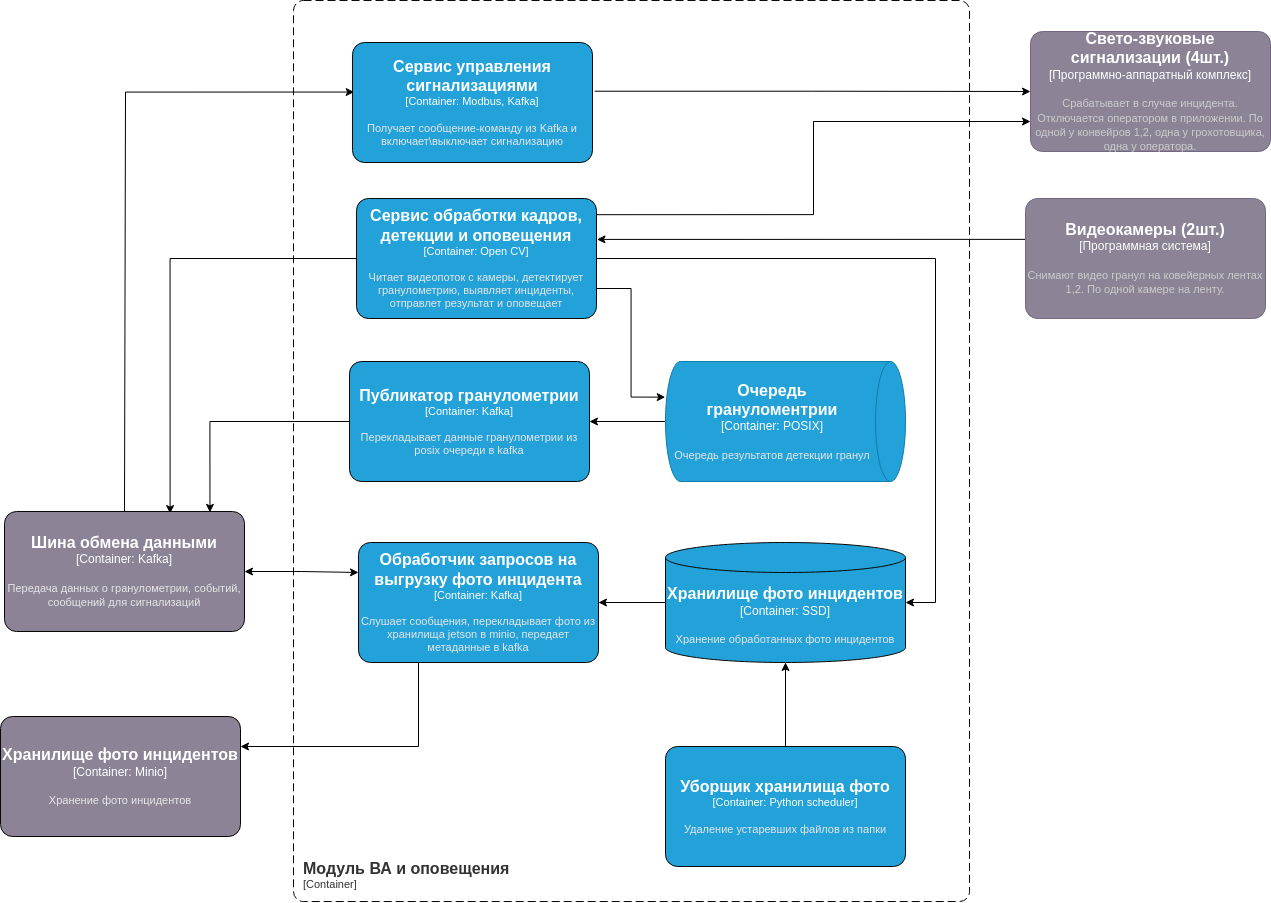

The diagram above was exported from draw.io. Its source (the exported page's mxGraphModel, read from the mxfile embedded in the PNG):
<mxGraphModel dx="2283" dy="747" grid="0" gridSize="10" guides="1" tooltips="1" connect="1" arrows="1" fold="1" page="0" pageScale="1" pageWidth="827" pageHeight="1169" background="#ffffff" math="0" shadow="0">
  <root>
    <mxCell id="0" />
    <mxCell id="1" parent="0" />
    <object placeholders="1" c4Name="Модуль ВА и оповещения" c4Type="ContainerScopeBoundary" c4Application="Container" label="&lt;font style=&quot;font-size: 16px&quot;&gt;&lt;b&gt;&lt;div style=&quot;text-align: left&quot;&gt;%c4Name%&lt;/div&gt;&lt;/b&gt;&lt;/font&gt;&lt;div style=&quot;text-align: left&quot;&gt;[%c4Application%]&lt;/div&gt;" id="16">
      <mxCell style="rounded=1;fontSize=11;whiteSpace=wrap;html=1;dashed=1;arcSize=20;fillColor=none;strokeColor=#080808;fontColor=#333333;labelBackgroundColor=none;align=left;verticalAlign=bottom;labelBorderColor=none;spacingTop=0;spacing=10;dashPattern=8 4;metaEdit=1;rotatable=0;perimeter=rectanglePerimeter;noLabel=0;labelPadding=0;allowArrows=0;connectable=0;expand=0;recursiveResize=0;editable=1;pointerEvents=0;absoluteArcSize=1;points=[[0.25,0,0],[0.5,0,0],[0.75,0,0],[1,0.25,0],[1,0.5,0],[1,0.75,0],[0.75,1,0],[0.5,1,0],[0.25,1,0],[0,0.75,0],[0,0.5,0],[0,0.25,0]];" parent="1" vertex="1">
        <mxGeometry x="194" y="199" width="676" height="901" as="geometry" />
      </mxCell>
    </object>
    <mxCell id="80" style="edgeStyle=orthogonalEdgeStyle;rounded=0;orthogonalLoop=1;jettySize=auto;html=1;exitX=0;exitY=0.5;exitDx=0;exitDy=0;exitPerimeter=0;entryX=0.69;entryY=0.017;entryDx=0;entryDy=0;entryPerimeter=0;strokeColor=#000000;" edge="1" parent="1" source="22" target="79">
      <mxGeometry relative="1" as="geometry" />
    </mxCell>
    <mxCell id="82" style="edgeStyle=orthogonalEdgeStyle;rounded=0;orthogonalLoop=1;jettySize=auto;html=1;exitX=1.002;exitY=0.135;exitDx=0;exitDy=0;exitPerimeter=0;entryX=0;entryY=0.75;entryDx=0;entryDy=0;entryPerimeter=0;strokeColor=#000000;" edge="1" parent="1" source="22" target="71">
      <mxGeometry relative="1" as="geometry" />
    </mxCell>
    <mxCell id="85" style="edgeStyle=orthogonalEdgeStyle;rounded=0;orthogonalLoop=1;jettySize=auto;html=1;exitX=1;exitY=0.5;exitDx=0;exitDy=0;exitPerimeter=0;entryX=1;entryY=0.5;entryDx=0;entryDy=0;entryPerimeter=0;strokeColor=#000000;" edge="1" parent="1" source="22" target="81">
      <mxGeometry relative="1" as="geometry">
        <Array as="points">
          <mxPoint x="836" y="457" />
          <mxPoint x="836" y="801" />
        </Array>
      </mxGeometry>
    </mxCell>
    <mxCell id="92" style="edgeStyle=orthogonalEdgeStyle;rounded=0;orthogonalLoop=1;jettySize=auto;html=1;exitX=1;exitY=0.75;exitDx=0;exitDy=0;exitPerimeter=0;strokeColor=#000000;entryX=0.297;entryY=1.001;entryDx=0;entryDy=0;entryPerimeter=0;" edge="1" parent="1" source="22" target="91">
      <mxGeometry relative="1" as="geometry" />
    </mxCell>
    <object placeholders="1" c4Name="Сервис обработки кадров, детекции и оповещения" c4Type="Container" c4Technology="Open CV" c4Description="Читает видеопоток с камеры, детектирует гранулометрию, выявляет инциденты, отправлет результат и оповещает" label="&lt;font style=&quot;font-size: 16px&quot;&gt;&lt;b&gt;%c4Name%&lt;/b&gt;&lt;/font&gt;&lt;div&gt;[%c4Type%: %c4Technology%]&lt;/div&gt;&lt;br&gt;&lt;div&gt;&lt;font style=&quot;font-size: 11px&quot;&gt;&lt;font color=&quot;#E6E6E6&quot;&gt;%c4Description%&lt;/font&gt;&lt;/div&gt;" id="22">
      <mxCell style="rounded=1;whiteSpace=wrap;html=1;fontSize=11;labelBackgroundColor=none;fillColor=#23A2D9;fontColor=#ffffff;align=center;arcSize=10;strokeColor=#080808;metaEdit=1;resizable=0;points=[[0.25,0,0],[0.5,0,0],[0.75,0,0],[1,0.25,0],[1,0.5,0],[1,0.75,0],[0.75,1,0],[0.5,1,0],[0.25,1,0],[0,0.75,0],[0,0.5,0],[0,0.25,0]];" parent="1" vertex="1">
        <mxGeometry x="257" y="397" width="240" height="120" as="geometry" />
      </mxCell>
    </object>
    <mxCell id="83" style="edgeStyle=orthogonalEdgeStyle;rounded=0;orthogonalLoop=1;jettySize=auto;html=1;exitX=1.009;exitY=0.406;exitDx=0;exitDy=0;exitPerimeter=0;entryX=0;entryY=0.5;entryDx=0;entryDy=0;entryPerimeter=0;strokeColor=#000000;" edge="1" parent="1" source="38" target="71">
      <mxGeometry relative="1" as="geometry" />
    </mxCell>
    <object placeholders="1" c4Name="Сервис управления сигнализациями" c4Type="Container" c4Technology="Modbus, Kafka" c4Description="Получает сообщение-команду из Kafka и включает\выключает сигнализацию" label="&lt;font style=&quot;font-size: 16px&quot;&gt;&lt;b&gt;%c4Name%&lt;/b&gt;&lt;/font&gt;&lt;div&gt;[%c4Type%: %c4Technology%]&lt;/div&gt;&lt;br&gt;&lt;div&gt;&lt;font style=&quot;font-size: 11px&quot;&gt;&lt;font color=&quot;#E6E6E6&quot;&gt;%c4Description%&lt;/font&gt;&lt;/div&gt;" id="38">
      <mxCell style="rounded=1;whiteSpace=wrap;html=1;fontSize=11;labelBackgroundColor=none;fillColor=#23A2D9;fontColor=#ffffff;align=center;arcSize=10;strokeColor=#080808;metaEdit=1;resizable=0;points=[[0.25,0,0],[0.5,0,0],[0.75,0,0],[1,0.25,0],[1,0.5,0],[1,0.75,0],[0.75,1,0],[0.5,1,0],[0.25,1,0],[0,0.75,0],[0,0.5,0],[0,0.25,0]];" parent="1" vertex="1">
        <mxGeometry x="253" y="241" width="240" height="120" as="geometry" />
      </mxCell>
    </object>
    <mxCell id="90" style="edgeStyle=orthogonalEdgeStyle;rounded=0;orthogonalLoop=1;jettySize=auto;html=1;exitX=0.5;exitY=0;exitDx=0;exitDy=0;exitPerimeter=0;entryX=0.5;entryY=1;entryDx=0;entryDy=0;entryPerimeter=0;strokeColor=#000000;" edge="1" parent="1" source="47" target="81">
      <mxGeometry relative="1" as="geometry" />
    </mxCell>
    <object placeholders="1" c4Name="Уборщик хранилища фото" c4Type="Container" c4Technology="Python scheduler" c4Description="Удаление устаревших файлов из папки" label="&lt;font style=&quot;font-size: 16px&quot;&gt;&lt;b&gt;%c4Name%&lt;/b&gt;&lt;/font&gt;&lt;div&gt;[%c4Type%: %c4Technology%]&lt;/div&gt;&lt;br&gt;&lt;div&gt;&lt;font style=&quot;font-size: 11px&quot;&gt;&lt;font color=&quot;#E6E6E6&quot;&gt;%c4Description%&lt;/font&gt;&lt;/div&gt;" id="47">
      <mxCell style="rounded=1;whiteSpace=wrap;html=1;fontSize=11;labelBackgroundColor=none;fillColor=#23A2D9;fontColor=#ffffff;align=center;arcSize=10;strokeColor=#080808;metaEdit=1;resizable=0;points=[[0.25,0,0],[0.5,0,0],[0.75,0,0],[1,0.25,0],[1,0.5,0],[1,0.75,0],[0.75,1,0],[0.5,1,0],[0.25,1,0],[0,0.75,0],[0,0.5,0],[0,0.25,0]];" parent="1" vertex="1">
        <mxGeometry x="566" y="945" width="240" height="120" as="geometry" />
      </mxCell>
    </object>
    <object placeholders="1" c4Type="Хранилище фото инцидентов" c4Container="Container" c4Technology="Minio" c4Description="Хранение фото инцидентов" label="&lt;font style=&quot;font-size: 16px&quot;&gt;&lt;b&gt;%c4Type%&lt;/b&gt;&lt;/font&gt;&lt;div&gt;[%c4Container%:&amp;nbsp;%c4Technology%]&lt;/div&gt;&lt;br&gt;&lt;div&gt;&lt;font style=&quot;font-size: 11px&quot;&gt;&lt;font color=&quot;#E6E6E6&quot;&gt;%c4Description%&lt;/font&gt;&lt;/div&gt;" id="48">
      <mxCell style="rounded=1;whiteSpace=wrap;html=1;labelBackgroundColor=none;fillColor=#8C8496;fontColor=#ffffff;align=center;arcSize=10;strokeColor=#080808;metaEdit=1;resizable=0;points=[[0.25,0,0],[0.5,0,0],[0.75,0,0],[1,0.25,0],[1,0.5,0],[1,0.75,0],[0.75,1,0],[0.5,1,0],[0.25,1,0],[0,0.75,0],[0,0.5,0],[0,0.25,0]];" parent="1" vertex="1">
        <mxGeometry x="-99" y="915" width="240" height="120" as="geometry" />
      </mxCell>
    </object>
    <mxCell id="78" style="edgeStyle=orthogonalEdgeStyle;rounded=0;orthogonalLoop=1;jettySize=auto;html=1;exitX=0.5;exitY=0;exitDx=0;exitDy=0;exitPerimeter=0;entryX=0.007;entryY=0.413;entryDx=0;entryDy=0;entryPerimeter=0;strokeColor=#000000;" edge="1" parent="1" source="79" target="38">
      <mxGeometry relative="1" as="geometry">
        <mxPoint x="-353" y="629.0000000000002" as="sourcePoint" />
        <Array as="points">
          <mxPoint x="26" y="291" />
        </Array>
      </mxGeometry>
    </mxCell>
    <mxCell id="84" style="edgeStyle=orthogonalEdgeStyle;rounded=0;orthogonalLoop=1;jettySize=auto;html=1;exitX=0;exitY=0.25;exitDx=0;exitDy=0;exitPerimeter=0;entryX=1.002;entryY=0.341;entryDx=0;entryDy=0;entryPerimeter=0;strokeColor=#000000;" edge="1" parent="1" source="70" target="22">
      <mxGeometry relative="1" as="geometry">
        <Array as="points">
          <mxPoint x="926" y="438" />
        </Array>
      </mxGeometry>
    </mxCell>
    <object placeholders="1" c4Name="Видеокамеры (2шт.)" c4Type="Программная система" c4Description="Снимают видео гранул на ковейерных лентах 1,2. По одной камере на ленту." label="&lt;font style=&quot;font-size: 16px&quot;&gt;&lt;b&gt;%c4Name%&lt;/b&gt;&lt;/font&gt;&lt;div&gt;[%c4Type%]&lt;/div&gt;&lt;br&gt;&lt;div&gt;&lt;font style=&quot;font-size: 11px&quot;&gt;&lt;font color=&quot;#cccccc&quot;&gt;%c4Description%&lt;/font&gt;&lt;/div&gt;" id="70">
      <mxCell style="rounded=1;whiteSpace=wrap;html=1;labelBackgroundColor=none;fillColor=#8C8496;fontColor=#ffffff;align=center;arcSize=10;strokeColor=#736782;metaEdit=1;resizable=0;points=[[0.25,0,0],[0.5,0,0],[0.75,0,0],[1,0.25,0],[1,0.5,0],[1,0.75,0],[0.75,1,0],[0.5,1,0],[0.25,1,0],[0,0.75,0],[0,0.5,0],[0,0.25,0]];" vertex="1" parent="1">
        <mxGeometry x="926" y="397" width="240" height="120" as="geometry" />
      </mxCell>
    </object>
    <object placeholders="1" c4Name="Свето-звуковые сигнализации (4шт.)" c4Type="Программно-аппаратный комплекс" c4Description="Срабатывает в случае инцидента. Отключается оператором в приложении. По одной у конвейров 1,2, одна у грохотовщика, одна у оператора." label="&lt;font style=&quot;font-size: 16px&quot;&gt;&lt;b&gt;%c4Name%&lt;/b&gt;&lt;/font&gt;&lt;div&gt;[%c4Type%]&lt;/div&gt;&lt;br&gt;&lt;div&gt;&lt;font style=&quot;font-size: 11px&quot;&gt;&lt;font color=&quot;#cccccc&quot;&gt;%c4Description%&lt;/font&gt;&lt;/div&gt;" id="71">
      <mxCell style="rounded=1;whiteSpace=wrap;html=1;labelBackgroundColor=none;fillColor=#8C8496;fontColor=#ffffff;align=center;arcSize=10;strokeColor=#736782;metaEdit=1;resizable=0;points=[[0.25,0,0],[0.5,0,0],[0.75,0,0],[1,0.25,0],[1,0.5,0],[1,0.75,0],[0.75,1,0],[0.5,1,0],[0.25,1,0],[0,0.75,0],[0,0.5,0],[0,0.25,0]];" vertex="1" parent="1">
        <mxGeometry x="931" y="230" width="240" height="120" as="geometry" />
      </mxCell>
    </object>
    <mxCell id="87" style="edgeStyle=orthogonalEdgeStyle;rounded=0;orthogonalLoop=1;jettySize=auto;html=1;exitX=1;exitY=0.5;exitDx=0;exitDy=0;exitPerimeter=0;entryX=0;entryY=0.25;entryDx=0;entryDy=0;entryPerimeter=0;strokeColor=#000000;startArrow=classic;startFill=1;" edge="1" parent="1" source="79" target="86">
      <mxGeometry relative="1" as="geometry" />
    </mxCell>
    <object placeholders="1" c4Type="Шина обмена данными" c4Container="Container" c4Technology="Kafka" c4Description="Передача данных о гранулометрии, событий, сообщений для сигнализаций" label="&lt;font style=&quot;font-size: 16px&quot;&gt;&lt;b&gt;%c4Type%&lt;/b&gt;&lt;/font&gt;&lt;div&gt;[%c4Container%:&amp;nbsp;%c4Technology%]&lt;/div&gt;&lt;br&gt;&lt;div&gt;&lt;font style=&quot;font-size: 11px&quot;&gt;&lt;font color=&quot;#E6E6E6&quot;&gt;%c4Description%&lt;/font&gt;&lt;/div&gt;" id="79">
      <mxCell style="rounded=1;whiteSpace=wrap;html=1;labelBackgroundColor=none;fillColor=#8C8496;fontColor=#ffffff;align=center;arcSize=10;strokeColor=#080808;metaEdit=1;resizable=0;points=[[0.25,0,0],[0.5,0,0],[0.75,0,0],[1,0.25,0],[1,0.5,0],[1,0.75,0],[0.75,1,0],[0.5,1,0],[0.25,1,0],[0,0.75,0],[0,0.5,0],[0,0.25,0]];" vertex="1" parent="1">
        <mxGeometry x="-95" y="710" width="240" height="120" as="geometry" />
      </mxCell>
    </object>
    <mxCell id="89" style="edgeStyle=orthogonalEdgeStyle;rounded=0;orthogonalLoop=1;jettySize=auto;html=1;exitX=0;exitY=0.5;exitDx=0;exitDy=0;exitPerimeter=0;entryX=1;entryY=0.5;entryDx=0;entryDy=0;entryPerimeter=0;strokeColor=#000000;" edge="1" parent="1" source="81" target="86">
      <mxGeometry relative="1" as="geometry" />
    </mxCell>
    <object placeholders="1" c4Type="Хранилище фото инцидентов" c4Container="Container" c4Technology="SSD" c4Description="Хранение обработанных фото инцидентов" label="&lt;font style=&quot;font-size: 16px&quot;&gt;&lt;b&gt;%c4Type%&lt;/b&gt;&lt;/font&gt;&lt;div&gt;[%c4Container%:&amp;nbsp;%c4Technology%]&lt;/div&gt;&lt;br&gt;&lt;div&gt;&lt;font style=&quot;font-size: 11px&quot;&gt;&lt;font color=&quot;#E6E6E6&quot;&gt;%c4Description%&lt;/font&gt;&lt;/div&gt;" id="81">
      <mxCell style="shape=cylinder3;size=15;whiteSpace=wrap;html=1;boundedLbl=1;rounded=0;labelBackgroundColor=none;fillColor=#23A2D9;fontSize=12;fontColor=#ffffff;align=center;strokeColor=#080808;metaEdit=1;points=[[0.5,0,0],[1,0.25,0],[1,0.5,0],[1,0.75,0],[0.5,1,0],[0,0.75,0],[0,0.5,0],[0,0.25,0]];resizable=0;" vertex="1" parent="1">
        <mxGeometry x="566" y="741" width="240" height="120" as="geometry" />
      </mxCell>
    </object>
    <mxCell id="88" style="edgeStyle=orthogonalEdgeStyle;rounded=0;orthogonalLoop=1;jettySize=auto;html=1;exitX=0.25;exitY=1;exitDx=0;exitDy=0;exitPerimeter=0;entryX=1;entryY=0.25;entryDx=0;entryDy=0;entryPerimeter=0;strokeColor=#000000;" edge="1" parent="1" source="86" target="48">
      <mxGeometry relative="1" as="geometry" />
    </mxCell>
    <object placeholders="1" c4Name="Обработчик запросов на выгрузку фото инцидента" c4Type="Container" c4Technology="Kafka" c4Description="Слушает сообщения, перекладывает фото из хранилища jetson в minio, передает метаданные в kafka" label="&lt;font style=&quot;font-size: 16px&quot;&gt;&lt;b&gt;%c4Name%&lt;/b&gt;&lt;/font&gt;&lt;div&gt;[%c4Type%: %c4Technology%]&lt;/div&gt;&lt;br&gt;&lt;div&gt;&lt;font style=&quot;font-size: 11px&quot;&gt;&lt;font color=&quot;#E6E6E6&quot;&gt;%c4Description%&lt;/font&gt;&lt;/div&gt;" id="86">
      <mxCell style="rounded=1;whiteSpace=wrap;html=1;fontSize=11;labelBackgroundColor=none;fillColor=#23A2D9;fontColor=#ffffff;align=center;arcSize=10;strokeColor=#080808;metaEdit=1;resizable=0;points=[[0.25,0,0],[0.5,0,0],[0.75,0,0],[1,0.25,0],[1,0.5,0],[1,0.75,0],[0.75,1,0],[0.5,1,0],[0.25,1,0],[0,0.75,0],[0,0.5,0],[0,0.25,0]];" vertex="1" parent="1">
        <mxGeometry x="259" y="741" width="240" height="120" as="geometry" />
      </mxCell>
    </object>
    <mxCell id="94" style="edgeStyle=orthogonalEdgeStyle;rounded=0;orthogonalLoop=1;jettySize=auto;html=1;exitX=0.5;exitY=1;exitDx=0;exitDy=0;exitPerimeter=0;entryX=1;entryY=0.5;entryDx=0;entryDy=0;entryPerimeter=0;strokeColor=#000000;" edge="1" parent="1" source="91" target="93">
      <mxGeometry relative="1" as="geometry" />
    </mxCell>
    <object placeholders="1" c4Type="Очередь грануломентрии" c4Container="Container" c4Technology="POSIX" c4Description="Очередь результатов детекции гранул" label="&lt;font style=&quot;font-size: 16px&quot;&gt;&lt;b&gt;%c4Type%&lt;/b&gt;&lt;/font&gt;&lt;div&gt;[%c4Container%:&amp;nbsp;%c4Technology%]&lt;/div&gt;&lt;br&gt;&lt;div&gt;&lt;font style=&quot;font-size: 11px&quot;&gt;&lt;font color=&quot;#E6E6E6&quot;&gt;%c4Description%&lt;/font&gt;&lt;/div&gt;" id="91">
      <mxCell style="shape=cylinder3;size=15;direction=south;whiteSpace=wrap;html=1;boundedLbl=1;rounded=0;labelBackgroundColor=none;fillColor=#23A2D9;fontSize=12;fontColor=#ffffff;align=center;strokeColor=#0E7DAD;metaEdit=1;points=[[0.5,0,0],[1,0.25,0],[1,0.5,0],[1,0.75,0],[0.5,1,0],[0,0.75,0],[0,0.5,0],[0,0.25,0]];resizable=0;" vertex="1" parent="1">
        <mxGeometry x="566" y="560" width="240" height="120" as="geometry" />
      </mxCell>
    </object>
    <mxCell id="95" style="edgeStyle=orthogonalEdgeStyle;rounded=0;orthogonalLoop=1;jettySize=auto;html=1;exitX=0;exitY=0.5;exitDx=0;exitDy=0;exitPerimeter=0;entryX=0.856;entryY=0.007;entryDx=0;entryDy=0;entryPerimeter=0;strokeColor=#000000;" edge="1" parent="1" source="93" target="79">
      <mxGeometry relative="1" as="geometry" />
    </mxCell>
    <object placeholders="1" c4Name="Публикатор гранулометрии" c4Type="Container" c4Technology="Kafka" c4Description="Перекладывает данные гранулометрии из posix очереди в kafka" label="&lt;font style=&quot;font-size: 16px&quot;&gt;&lt;b&gt;%c4Name%&lt;/b&gt;&lt;/font&gt;&lt;div&gt;[%c4Type%: %c4Technology%]&lt;/div&gt;&lt;br&gt;&lt;div&gt;&lt;font style=&quot;font-size: 11px&quot;&gt;&lt;font color=&quot;#E6E6E6&quot;&gt;%c4Description%&lt;/font&gt;&lt;/div&gt;" id="93">
      <mxCell style="rounded=1;whiteSpace=wrap;html=1;fontSize=11;labelBackgroundColor=none;fillColor=#23A2D9;fontColor=#ffffff;align=center;arcSize=10;strokeColor=#080808;metaEdit=1;resizable=0;points=[[0.25,0,0],[0.5,0,0],[0.75,0,0],[1,0.25,0],[1,0.5,0],[1,0.75,0],[0.75,1,0],[0.5,1,0],[0.25,1,0],[0,0.75,0],[0,0.5,0],[0,0.25,0]];" vertex="1" parent="1">
        <mxGeometry x="250" y="560" width="240" height="120" as="geometry" />
      </mxCell>
    </object>
  </root>
</mxGraphModel>